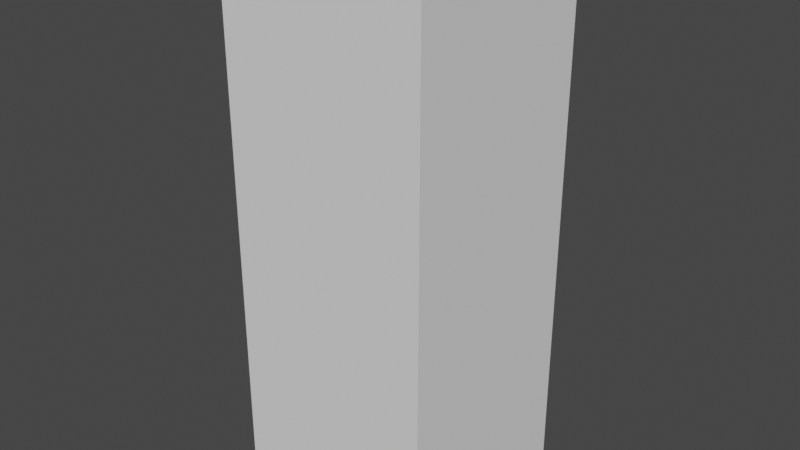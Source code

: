 # Source: cubeTest2.blend  (saved by Blender 3.6.11; exported with 4.5.12 LTS)
import bpy
from mathutils import Matrix  # noqa: F401  (used for matrix-valued properties, if any)

bpy.ops.wm.read_factory_settings(use_empty=True)
scene = bpy.context.scene
scene.name = 'Scene'

# ---- collections
col_collection = bpy.data.collections.new('Collection'); scene.collection.children.link(col_collection)

# ---- world
world_world = bpy.data.worlds.new('World'); scene.world = world_world
world_world.use_nodes = True; world_world.node_tree.nodes.clear()
_N = world_world.node_tree.nodes; _L = world_world.node_tree.links
n0 = _N.new('ShaderNodeOutputWorld'); n0.name = 'World Output'; n0.location = (300, 300)
n1 = _N.new('ShaderNodeBackground'); n1.name = 'Background'; n1.location = (10, 300)
n1.inputs[0].default_value = (0.05088, 0.05088, 0.05088, 1.0)
_L.new(n1.outputs[0], n0.inputs[0])
n0.is_active_output = True
world_world.color = (0.05088, 0.05088, 0.05088)
world_world.use_sun_shadow = False
world_world.sun_shadow_jitter_overblur = 0.0

# ---- meshes
me_cube_001 = bpy.data.meshes.new('Cube.001')
me_cube_001.from_pydata([(-1.0, -1.0, -1.0), (-1.0, -1.0, 4.258), (-1.0, 1.0, -1.0), (-1.0, 1.0, 4.258), (1.0, -1.0, -1.0), (1.0, -1.0, 4.258), (1.0, 1.0, -1.0), (1.0, 1.0, 4.258), (-1.0, -1.0, 0.3146), (-1.0, -1.0, 1.629), (-1.0, -1.0, 2.944), (-1.0, 1.0, 2.944), (-1.0, 1.0, 1.629), (-1.0, 1.0, 0.3146), (1.0, 1.0, 2.944), (1.0, 1.0, 1.629), (1.0, 1.0, 0.3146), (1.0, -1.0, 2.944), (1.0, -1.0, 1.629), (1.0, -1.0, 0.3146)], [], [(10, 1, 3, 11), (11, 3, 7, 14), (14, 7, 5, 17), (17, 5, 1, 10), (2, 6, 4, 0), (7, 3, 1, 5), (4, 19, 8, 0), (19, 18, 9, 8), (18, 17, 10, 9), (6, 16, 19, 4), (16, 15, 18, 19), (15, 14, 17, 18), (2, 13, 16, 6), (13, 12, 15, 16), (12, 11, 14, 15), (0, 8, 13, 2), (8, 9, 12, 13), (9, 10, 11, 12)])
_uv = me_cube_001.uv_layers.new(name='UVMap')
_uv.uv.foreach_set('vector', [0.5625, 0.0, 0.625, 0.0, 0.625, 0.25, 0.5625, 0.25, 0.5625, 0.25, 0.625, 0.25, 0.625, 0.5, 0.5625, 0.5, 0.5625, 0.5, 0.625, 0.5, 0.625, 0.75, 0.5625, 0.75, 0.5625, 0.75, 0.625, 0.75, 0.625, 1.0, 0.5625, 1.0, 0.125, 0.5, 0.375, 0.5, 0.375, 0.75, 0.125, 0.75, 0.625, 0.5, 0.875, 0.5, 0.875, 0.75, 0.625, 0.75, 0.375, 0.75, 0.4375, 0.75, 0.4375, 1.0, 0.375, 1.0, 0.4375, 0.75, 0.5, 0.75, 0.5, 1.0, 0.4375, 1.0, 0.5, 0.75, 0.5625, 0.75, 0.5625, 1.0, 0.5, 1.0, 0.375, 0.5, 0.4375, 0.5, 0.4375, 0.75, 0.375, 0.75, 0.4375, 0.5, 0.5, 0.5, 0.5, 0.75, 0.4375, 0.75, 0.5, 0.5, 0.5625, 0.5, 0.5625, 0.75, 0.5, 0.75, 0.375, 0.25, 0.4375, 0.25, 0.4375, 0.5, 0.375, 0.5, 0.4375, 0.25, 0.5, 0.25, 0.5, 0.5, 0.4375, 0.5, 0.5, 0.25, 0.5625, 0.25, 0.5625, 0.5, 0.5, 0.5, 0.375, 0.0, 0.4375, 0.0, 0.4375, 0.25, 0.375, 0.25, 0.4375, 0.0, 0.5, 0.0, 0.5, 0.25, 0.4375, 0.25, 0.5, 0.0, 0.5625, 0.0, 0.5625, 0.25, 0.5, 0.25])
me_cube_001.update()
arm_armature = bpy.data.armatures.new('Armature')  # bones are not reproduced

# ---- objects
ob_cube = bpy.data.objects.new('Cube', me_cube_001)
ob_armature = bpy.data.objects.new('Armature', arm_armature)

# ---- transforms, parenting, visibility, modifiers, constraints
ob_cube.parent = ob_armature
ob_cube.location = (0.0, 0.0, 0.9763)
_vg = ob_cube.vertex_groups.new(name='root')
for _i, _w in zip([0, 2, 4, 6, 8, 9, 10, 11, 12, 13, 14, 15, 16, 17, 18, 19], [0.9547, 0.951, 0.951, 0.9547, 0.8376, 0.159, 0.01155, 0.01135, 0.159, 0.8371, 0.01155, 0.159, 0.8376, 0.01135, 0.159, 0.8371]): _vg.add([_i], _w, 'REPLACE')
_vg = ob_cube.vertex_groups.new(name='Bone.001')
for _i, _w in zip([0, 1, 2, 3, 4, 5, 6, 7, 8, 9, 10, 11, 12, 13, 14, 15, 16, 17, 18, 19], [0.04067, 0.9909, 0.04791, 0.9916, 0.04791, 0.9916, 0.04067, 0.9909, 0.1624, 0.841, 0.9692, 0.9693, 0.841, 0.1629, 0.9692, 0.841, 0.1624, 0.9693, 0.841, 0.1629]): _vg.add([_i], _w, 'REPLACE')
_m = ob_cube.modifiers.new('Armature', 'ARMATURE')
_m.object = ob_armature
ob_armature.location = (0.0, 0.0, 0.0)
ob_armature.rotation_mode = 'QUATERNION'
ob_armature.rotation_quaternion = (1.0, 0.0, 0.0, 0.0)

# ---- collection membership
col_collection.objects.link(ob_cube)
col_collection.objects.link(ob_armature)

# ---- scene / render settings (as saved in the file)
scene.frame_start = 1; scene.frame_end = 250; scene.frame_set(1)
scene.render.engine = 'BLENDER_EEVEE_NEXT'
scene.cycles.sampling_pattern = 'TABULATED_SOBOL'
scene.view_settings.view_transform = 'Filmic'
bpy.context.view_layer.update()

# ---- added for rendering (the .blend has no active camera and no usable light): camera, sun
cam_auto = bpy.data.cameras.new('AutoCamera')
cam_auto.lens = 50.0
cam_auto.sensor_width = 36.0
cam_auto.clip_end = 1000.0
ob_auto_camera = bpy.data.objects.new('AutoCamera', cam_auto)
scene.collection.objects.link(ob_auto_camera)
ob_auto_camera.location = (5.53938, -6.66968, 7.05056)
ob_auto_camera.rotation_euler = (1.09748, -7.21219e-08, 0.694738)
scene.camera = ob_auto_camera
light_auto_sun = bpy.data.lights.new('AutoSun', 'SUN')
light_auto_sun.energy = 3.0
light_auto_sun.angle = 0.0523599
ob_auto_sun = bpy.data.objects.new('AutoSun', light_auto_sun)
scene.collection.objects.link(ob_auto_sun)
ob_auto_sun.rotation_euler = (0.872665, 0.174533, 0.523599)
bpy.context.view_layer.update()
